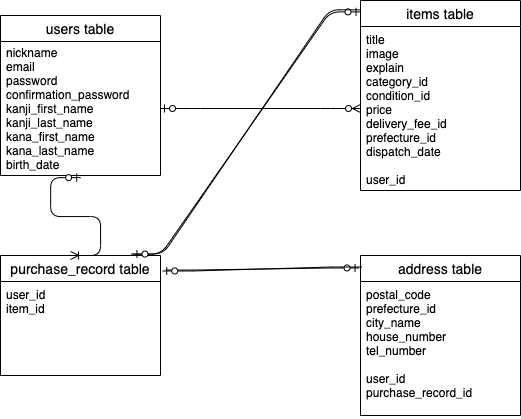

The diagram above was exported from draw.io. Its source (the exported page's mxGraphModel, read from the mxfile embedded in the PNG):
<mxGraphModel dx="496" dy="1548" grid="1" gridSize="10" guides="1" tooltips="1" connect="1" arrows="1" fold="1" page="1" pageScale="1" pageWidth="850" pageHeight="1100" math="0" shadow="0">
  <root>
    <mxCell id="0" />
    <mxCell id="1" parent="0" />
    <mxCell id="39" value="users table" style="swimlane;fontStyle=0;childLayout=stackLayout;horizontal=1;startSize=26;horizontalStack=0;resizeParent=1;resizeParentMax=0;resizeLast=0;collapsible=1;marginBottom=0;align=center;fontSize=14;" vertex="1" parent="1">
      <mxGeometry x="80" y="-600" width="160" height="160" as="geometry">
        <mxRectangle x="40" y="-400" width="50" height="26" as="alternateBounds" />
      </mxGeometry>
    </mxCell>
    <mxCell id="40" value="nickname&#10;email&#10;password&#10;confirmation_password&#10;kanji_first_name&#10;kanji_last_name&#10;kana_first_name&#10;kana_last_name&#10;birth_date" style="text;strokeColor=none;fillColor=none;spacingLeft=4;spacingRight=4;overflow=hidden;rotatable=0;points=[[0,0.5],[1,0.5]];portConstraint=eastwest;fontSize=12;verticalAlign=middle;align=left;" vertex="1" parent="39">
      <mxGeometry y="26" width="160" height="134" as="geometry" />
    </mxCell>
    <mxCell id="43" value="items table" style="swimlane;fontStyle=0;childLayout=stackLayout;horizontal=1;startSize=26;horizontalStack=0;resizeParent=1;resizeParentMax=0;resizeLast=0;collapsible=1;marginBottom=0;align=center;fontSize=14;" vertex="1" parent="1">
      <mxGeometry x="440" y="-615" width="160" height="190" as="geometry" />
    </mxCell>
    <mxCell id="44" value="title&#10;image&#10;explain&#10;category_id&#10;condition_id&#10;price&#10;delivery_fee_id&#10;prefecture_id&#10;dispatch_date&#10;&#10;user_id" style="text;strokeColor=none;fillColor=none;spacingLeft=4;spacingRight=4;overflow=hidden;rotatable=0;points=[[0,0.5],[1,0.5]];portConstraint=eastwest;fontSize=12;" vertex="1" parent="43">
      <mxGeometry y="26" width="160" height="164" as="geometry" />
    </mxCell>
    <mxCell id="59" value="" style="edgeStyle=entityRelationEdgeStyle;fontSize=12;html=1;endArrow=ERzeroToMany;startArrow=ERzeroToOne;entryX=0;entryY=0.5;entryDx=0;entryDy=0;" edge="1" parent="1" source="40" target="44">
      <mxGeometry width="100" height="100" relative="1" as="geometry">
        <mxPoint x="282" y="-278" as="sourcePoint" />
        <mxPoint x="430" y="-290" as="targetPoint" />
      </mxGeometry>
    </mxCell>
    <mxCell id="64" value="purchase_record table" style="swimlane;fontStyle=0;childLayout=stackLayout;horizontal=1;startSize=26;horizontalStack=0;resizeParent=1;resizeParentMax=0;resizeLast=0;collapsible=1;marginBottom=0;align=center;fontSize=14;" vertex="1" parent="1">
      <mxGeometry x="80" y="-360" width="160" height="120" as="geometry" />
    </mxCell>
    <mxCell id="65" value="user_id&#10;item_id" style="text;strokeColor=none;fillColor=none;spacingLeft=4;spacingRight=4;overflow=hidden;rotatable=0;points=[[0,0.5],[1,0.5]];portConstraint=eastwest;fontSize=12;" vertex="1" parent="64">
      <mxGeometry y="26" width="160" height="94" as="geometry" />
    </mxCell>
    <mxCell id="68" value="address table" style="swimlane;fontStyle=0;childLayout=stackLayout;horizontal=1;startSize=26;horizontalStack=0;resizeParent=1;resizeParentMax=0;resizeLast=0;collapsible=1;marginBottom=0;align=center;fontSize=14;" vertex="1" parent="1">
      <mxGeometry x="440" y="-360" width="160" height="160" as="geometry" />
    </mxCell>
    <mxCell id="69" value="postal_code&#10;prefecture_id&#10;city_name&#10;house_number&#10;tel_number&#10;&#10;user_id&#10;purchase_record_id" style="text;strokeColor=none;fillColor=none;spacingLeft=4;spacingRight=4;overflow=hidden;rotatable=0;points=[[0,0.5],[1,0.5]];portConstraint=eastwest;fontSize=12;" vertex="1" parent="68">
      <mxGeometry y="26" width="160" height="134" as="geometry" />
    </mxCell>
    <mxCell id="75" value="" style="edgeStyle=entityRelationEdgeStyle;fontSize=12;html=1;endArrow=ERzeroToOne;endFill=1;exitX=0.816;exitY=-0.012;exitDx=0;exitDy=0;exitPerimeter=0;entryX=-0.003;entryY=0.06;entryDx=0;entryDy=0;entryPerimeter=0;" edge="1" parent="1" source="64" target="43">
      <mxGeometry width="100" height="100" relative="1" as="geometry">
        <mxPoint x="250" y="-360" as="sourcePoint" />
        <mxPoint x="350" y="-460" as="targetPoint" />
      </mxGeometry>
    </mxCell>
    <mxCell id="76" value="" style="edgeStyle=entityRelationEdgeStyle;fontSize=12;html=1;endArrow=ERzeroToOne;endFill=1;entryX=0.828;entryY=-0.012;entryDx=0;entryDy=0;entryPerimeter=0;exitX=-0.006;exitY=0.049;exitDx=0;exitDy=0;exitPerimeter=0;" edge="1" parent="1" source="43" target="64">
      <mxGeometry width="100" height="100" relative="1" as="geometry">
        <mxPoint x="260" y="-360" as="sourcePoint" />
        <mxPoint x="360" y="-460" as="targetPoint" />
      </mxGeometry>
    </mxCell>
    <mxCell id="77" value="" style="edgeStyle=entityRelationEdgeStyle;fontSize=12;html=1;endArrow=ERzeroToOne;endFill=1;exitX=1.034;exitY=0.121;exitDx=0;exitDy=0;exitPerimeter=0;entryX=-0.009;entryY=0.078;entryDx=0;entryDy=0;entryPerimeter=0;" edge="1" parent="1" source="64" target="68">
      <mxGeometry width="100" height="100" relative="1" as="geometry">
        <mxPoint x="260" y="-360" as="sourcePoint" />
        <mxPoint x="360" y="-460" as="targetPoint" />
      </mxGeometry>
    </mxCell>
    <mxCell id="78" value="" style="edgeStyle=entityRelationEdgeStyle;fontSize=12;html=1;endArrow=ERzeroToOne;endFill=1;entryX=1.014;entryY=0.129;entryDx=0;entryDy=0;entryPerimeter=0;exitX=0.007;exitY=0.072;exitDx=0;exitDy=0;exitPerimeter=0;" edge="1" parent="1" source="68" target="64">
      <mxGeometry width="100" height="100" relative="1" as="geometry">
        <mxPoint x="270" y="-360" as="sourcePoint" />
        <mxPoint x="370" y="-460" as="targetPoint" />
      </mxGeometry>
    </mxCell>
    <mxCell id="79" value="" style="edgeStyle=entityRelationEdgeStyle;fontSize=12;html=1;endArrow=ERoneToMany;startArrow=ERzeroToOne;exitX=0.501;exitY=1.016;exitDx=0;exitDy=0;exitPerimeter=0;entryX=0.438;entryY=0;entryDx=0;entryDy=0;entryPerimeter=0;" edge="1" parent="1" source="40" target="64">
      <mxGeometry width="100" height="100" relative="1" as="geometry">
        <mxPoint x="130" y="-330" as="sourcePoint" />
        <mxPoint x="230" y="-430" as="targetPoint" />
      </mxGeometry>
    </mxCell>
  </root>
</mxGraphModel>